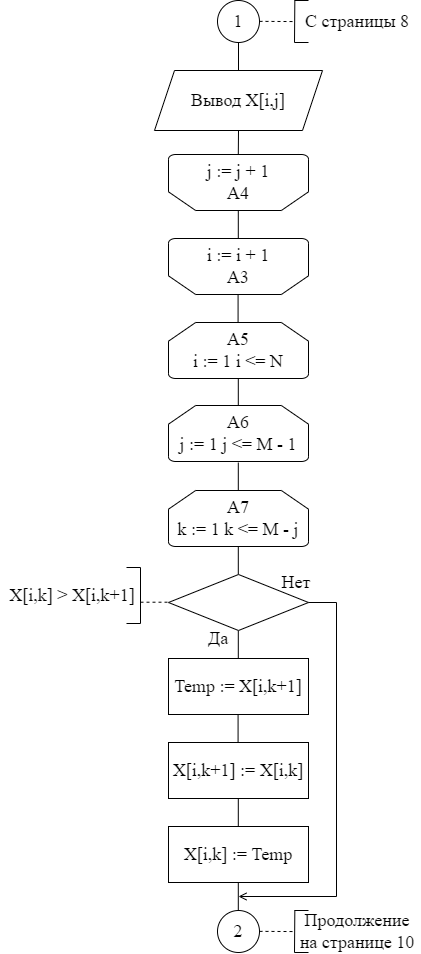

The diagram above was exported from draw.io. Its source (the exported page's mxGraphModel, read from the mxfile embedded in the PNG):
<mxGraphModel dx="1422" dy="762" grid="1" gridSize="14" guides="1" tooltips="1" connect="1" arrows="1" fold="1" page="1" pageScale="1" pageWidth="827" pageHeight="1169" math="0" shadow="0">
  <root>
    <mxCell id="0" />
    <mxCell id="1" parent="0" />
    <mxCell id="rnhRpeJXhlQQacCMqh-E-7" value="" style="endArrow=none;dashed=1;html=1;rounded=0;fontFamily=Times New Roman;fontSize=18;" parent="1" edge="1">
      <mxGeometry width="50" height="50" relative="1" as="geometry">
        <mxPoint x="336" y="755.71" as="sourcePoint" />
        <mxPoint x="364" y="755.71" as="targetPoint" />
      </mxGeometry>
    </mxCell>
    <mxCell id="rnhRpeJXhlQQacCMqh-E-8" value="" style="endArrow=none;html=1;rounded=0;fontFamily=Times New Roman;fontSize=18;" parent="1" edge="1">
      <mxGeometry width="50" height="50" relative="1" as="geometry">
        <mxPoint x="336" y="777" as="sourcePoint" />
        <mxPoint x="336" y="721" as="targetPoint" />
      </mxGeometry>
    </mxCell>
    <mxCell id="rnhRpeJXhlQQacCMqh-E-9" value="" style="endArrow=none;html=1;rounded=0;fontFamily=Times New Roman;fontSize=18;" parent="1" edge="1">
      <mxGeometry width="50" height="50" relative="1" as="geometry">
        <mxPoint x="322" y="777" as="sourcePoint" />
        <mxPoint x="336" y="777" as="targetPoint" />
      </mxGeometry>
    </mxCell>
    <mxCell id="rnhRpeJXhlQQacCMqh-E-10" value="" style="endArrow=none;html=1;rounded=0;fontFamily=Times New Roman;fontSize=18;" parent="1" edge="1">
      <mxGeometry width="50" height="50" relative="1" as="geometry">
        <mxPoint x="322" y="721" as="sourcePoint" />
        <mxPoint x="336" y="721" as="targetPoint" />
      </mxGeometry>
    </mxCell>
    <mxCell id="rnhRpeJXhlQQacCMqh-E-11" value="X[i,k] &amp;gt; X[i,k+1]" style="text;html=1;strokeColor=none;fillColor=none;align=center;verticalAlign=middle;whiteSpace=wrap;rounded=0;fontFamily=Times New Roman;fontSize=18;" parent="1" vertex="1">
      <mxGeometry x="196" y="721" width="144" height="56" as="geometry" />
    </mxCell>
    <mxCell id="rnhRpeJXhlQQacCMqh-E-16" value="&lt;font face=&quot;times new roman, serif&quot;&gt;Temp := X[i,k+1]&lt;/font&gt;" style="rounded=0;whiteSpace=wrap;html=1;fontFamily=Times New Roman;fontSize=18;" parent="1" vertex="1">
      <mxGeometry x="364" y="812" width="140" height="56" as="geometry" />
    </mxCell>
    <mxCell id="rnhRpeJXhlQQacCMqh-E-20" value="2" style="ellipse;whiteSpace=wrap;html=1;aspect=fixed;fontFamily=Times New Roman;fontSize=18;strokeColor=default;strokeWidth=1;" parent="1" vertex="1">
      <mxGeometry x="413" y="1064" width="42" height="42" as="geometry" />
    </mxCell>
    <mxCell id="rnhRpeJXhlQQacCMqh-E-21" value="" style="endArrow=none;html=1;rounded=0;fontFamily=Times New Roman;fontSize=18;entryX=0.5;entryY=1;entryDx=0;entryDy=0;" parent="1" target="oMZem23N9KxPs4hryC8c-1" edge="1">
      <mxGeometry width="50" height="50" relative="1" as="geometry">
        <mxPoint x="434" y="224" as="sourcePoint" />
        <mxPoint x="433.76" y="200" as="targetPoint" />
      </mxGeometry>
    </mxCell>
    <mxCell id="rnhRpeJXhlQQacCMqh-E-22" value="" style="endArrow=none;html=1;rounded=0;fontFamily=Times New Roman;fontSize=18;" parent="1" edge="1">
      <mxGeometry width="50" height="50" relative="1" as="geometry">
        <mxPoint x="433.8" y="308" as="sourcePoint" />
        <mxPoint x="434.04" y="280" as="targetPoint" />
      </mxGeometry>
    </mxCell>
    <mxCell id="rnhRpeJXhlQQacCMqh-E-23" value="" style="endArrow=none;html=1;rounded=0;fontFamily=Times New Roman;fontSize=18;" parent="1" edge="1">
      <mxGeometry width="50" height="50" relative="1" as="geometry">
        <mxPoint x="433.79999999999995" y="392" as="sourcePoint" />
        <mxPoint x="433.79999999999995" y="364" as="targetPoint" />
      </mxGeometry>
    </mxCell>
    <mxCell id="rnhRpeJXhlQQacCMqh-E-26" value="" style="endArrow=none;html=1;rounded=0;fontFamily=Times New Roman;fontSize=18;" parent="1" edge="1">
      <mxGeometry width="50" height="50" relative="1" as="geometry">
        <mxPoint x="433.7999999999999" y="560" as="sourcePoint" />
        <mxPoint x="433.7999999999999" y="532" as="targetPoint" />
      </mxGeometry>
    </mxCell>
    <mxCell id="rnhRpeJXhlQQacCMqh-E-27" value="" style="endArrow=none;html=1;rounded=0;fontFamily=Times New Roman;fontSize=18;" parent="1" edge="1">
      <mxGeometry width="50" height="50" relative="1" as="geometry">
        <mxPoint x="433.7999999999999" y="644.0000000000001" as="sourcePoint" />
        <mxPoint x="433.7999999999999" y="616" as="targetPoint" />
      </mxGeometry>
    </mxCell>
    <mxCell id="rnhRpeJXhlQQacCMqh-E-28" value="" style="endArrow=none;html=1;rounded=0;fontFamily=Times New Roman;fontSize=18;" parent="1" edge="1">
      <mxGeometry width="50" height="50" relative="1" as="geometry">
        <mxPoint x="433.7999999999999" y="728.0000000000001" as="sourcePoint" />
        <mxPoint x="433.7999999999999" y="700" as="targetPoint" />
      </mxGeometry>
    </mxCell>
    <mxCell id="rnhRpeJXhlQQacCMqh-E-30" value="" style="endArrow=none;html=1;rounded=0;fontFamily=Times New Roman;fontSize=18;" parent="1" edge="1">
      <mxGeometry width="50" height="50" relative="1" as="geometry">
        <mxPoint x="433.7999999999999" y="812" as="sourcePoint" />
        <mxPoint x="433.7999999999999" y="784" as="targetPoint" />
      </mxGeometry>
    </mxCell>
    <mxCell id="rnhRpeJXhlQQacCMqh-E-31" value="" style="endArrow=none;html=1;rounded=0;fontFamily=Times New Roman;fontSize=18;" parent="1" edge="1">
      <mxGeometry width="50" height="50" relative="1" as="geometry">
        <mxPoint x="433.7999999999999" y="1064" as="sourcePoint" />
        <mxPoint x="433.7999999999999" y="1036" as="targetPoint" />
      </mxGeometry>
    </mxCell>
    <mxCell id="oMZem23N9KxPs4hryC8c-1" value="1" style="ellipse;whiteSpace=wrap;html=1;aspect=fixed;fontFamily=Times New Roman;fontSize=18;strokeColor=default;strokeWidth=1;" parent="1" vertex="1">
      <mxGeometry x="413" y="154" width="42" height="42" as="geometry" />
    </mxCell>
    <mxCell id="oMZem23N9KxPs4hryC8c-4" value="" style="endArrow=none;dashed=1;html=1;rounded=0;fontFamily=Times New Roman;fontSize=18;" parent="1" edge="1">
      <mxGeometry width="50" height="50" relative="1" as="geometry">
        <mxPoint x="455" y="174.86000000000007" as="sourcePoint" />
        <mxPoint x="490" y="175.06" as="targetPoint" />
      </mxGeometry>
    </mxCell>
    <mxCell id="oMZem23N9KxPs4hryC8c-5" value="" style="endArrow=none;html=1;rounded=0;fontFamily=Times New Roman;fontSize=18;" parent="1" edge="1">
      <mxGeometry width="50" height="50" relative="1" as="geometry">
        <mxPoint x="490" y="196" as="sourcePoint" />
        <mxPoint x="490.3299999999999" y="154" as="targetPoint" />
      </mxGeometry>
    </mxCell>
    <mxCell id="oMZem23N9KxPs4hryC8c-6" value="" style="endArrow=none;html=1;rounded=0;fontFamily=Times New Roman;fontSize=18;" parent="1" edge="1">
      <mxGeometry width="50" height="50" relative="1" as="geometry">
        <mxPoint x="490" y="196" as="sourcePoint" />
        <mxPoint x="504" y="196" as="targetPoint" />
      </mxGeometry>
    </mxCell>
    <mxCell id="oMZem23N9KxPs4hryC8c-7" value="" style="endArrow=none;html=1;rounded=0;fontFamily=Times New Roman;fontSize=18;" parent="1" edge="1">
      <mxGeometry width="50" height="50" relative="1" as="geometry">
        <mxPoint x="490" y="154" as="sourcePoint" />
        <mxPoint x="504" y="154" as="targetPoint" />
      </mxGeometry>
    </mxCell>
    <mxCell id="oMZem23N9KxPs4hryC8c-8" value="С страницы 8" style="text;html=1;strokeColor=none;fillColor=none;align=center;verticalAlign=middle;whiteSpace=wrap;rounded=0;fontFamily=Times New Roman;fontSize=18;" parent="1" vertex="1">
      <mxGeometry x="490" y="154" width="126" height="42" as="geometry" />
    </mxCell>
    <mxCell id="oMZem23N9KxPs4hryC8c-9" value="" style="endArrow=none;dashed=1;html=1;rounded=0;fontFamily=Times New Roman;fontSize=18;" parent="1" edge="1">
      <mxGeometry width="50" height="50" relative="1" as="geometry">
        <mxPoint x="455" y="1084.8600000000001" as="sourcePoint" />
        <mxPoint x="490" y="1085.06" as="targetPoint" />
      </mxGeometry>
    </mxCell>
    <mxCell id="oMZem23N9KxPs4hryC8c-10" value="" style="endArrow=none;html=1;rounded=0;fontFamily=Times New Roman;fontSize=18;" parent="1" edge="1">
      <mxGeometry width="50" height="50" relative="1" as="geometry">
        <mxPoint x="490" y="1106" as="sourcePoint" />
        <mxPoint x="490.3299999999999" y="1064" as="targetPoint" />
      </mxGeometry>
    </mxCell>
    <mxCell id="oMZem23N9KxPs4hryC8c-11" value="" style="endArrow=none;html=1;rounded=0;fontFamily=Times New Roman;fontSize=18;" parent="1" edge="1">
      <mxGeometry width="50" height="50" relative="1" as="geometry">
        <mxPoint x="490" y="1106" as="sourcePoint" />
        <mxPoint x="504" y="1106" as="targetPoint" />
      </mxGeometry>
    </mxCell>
    <mxCell id="oMZem23N9KxPs4hryC8c-12" value="" style="endArrow=none;html=1;rounded=0;fontFamily=Times New Roman;fontSize=18;" parent="1" edge="1">
      <mxGeometry width="50" height="50" relative="1" as="geometry">
        <mxPoint x="490" y="1064" as="sourcePoint" />
        <mxPoint x="504" y="1064" as="targetPoint" />
      </mxGeometry>
    </mxCell>
    <mxCell id="oMZem23N9KxPs4hryC8c-13" value="Продолжение на странице 10" style="text;html=1;strokeColor=none;fillColor=none;align=center;verticalAlign=middle;whiteSpace=wrap;rounded=0;fontFamily=Times New Roman;fontSize=18;" parent="1" vertex="1">
      <mxGeometry x="490" y="1064" width="126" height="42" as="geometry" />
    </mxCell>
    <mxCell id="oMZem23N9KxPs4hryC8c-14" value="i := i + 1&lt;br&gt;А3" style="strokeWidth=1;html=1;shape=mxgraph.flowchart.loop_limit;whiteSpace=wrap;fontFamily=Times New Roman;fontSize=18;strokeColor=default;flipV=1;" parent="1" vertex="1">
      <mxGeometry x="364" y="392" width="140" height="56" as="geometry" />
    </mxCell>
    <mxCell id="oMZem23N9KxPs4hryC8c-17" value="" style="endArrow=none;html=1;rounded=0;fontFamily=Times New Roman;fontSize=18;" parent="1" edge="1">
      <mxGeometry width="50" height="50" relative="1" as="geometry">
        <mxPoint x="433.5799999999999" y="476" as="sourcePoint" />
        <mxPoint x="433.5799999999999" y="448" as="targetPoint" />
      </mxGeometry>
    </mxCell>
    <mxCell id="oMZem23N9KxPs4hryC8c-19" value="" style="rhombus;whiteSpace=wrap;html=1;fontFamily=Times New Roman;fontSize=18;strokeColor=default;strokeWidth=1;" parent="1" vertex="1">
      <mxGeometry x="364" y="728" width="140" height="56" as="geometry" />
    </mxCell>
    <mxCell id="oMZem23N9KxPs4hryC8c-20" value="Да" style="text;html=1;strokeColor=none;fillColor=none;align=center;verticalAlign=middle;whiteSpace=wrap;rounded=0;fontFamily=Times New Roman;fontSize=18;" parent="1" vertex="1">
      <mxGeometry x="384" y="777" width="60" height="30" as="geometry" />
    </mxCell>
    <mxCell id="oMZem23N9KxPs4hryC8c-21" value="Нет" style="text;html=1;strokeColor=none;fillColor=none;align=center;verticalAlign=middle;whiteSpace=wrap;rounded=0;fontFamily=Times New Roman;fontSize=18;" parent="1" vertex="1">
      <mxGeometry x="462" y="721" width="60" height="30" as="geometry" />
    </mxCell>
    <mxCell id="oMZem23N9KxPs4hryC8c-22" value="" style="endArrow=none;html=1;rounded=0;fontFamily=Times New Roman;fontSize=18;" parent="1" edge="1">
      <mxGeometry width="50" height="50" relative="1" as="geometry">
        <mxPoint x="532" y="756" as="sourcePoint" />
        <mxPoint x="503.99999999999994" y="756" as="targetPoint" />
      </mxGeometry>
    </mxCell>
    <mxCell id="oMZem23N9KxPs4hryC8c-26" value="&lt;font face=&quot;times new roman, serif&quot;&gt;X[i,k] := Temp&lt;/font&gt;" style="rounded=0;whiteSpace=wrap;html=1;fontFamily=Times New Roman;fontSize=18;" parent="1" vertex="1">
      <mxGeometry x="364" y="980" width="140" height="56" as="geometry" />
    </mxCell>
    <mxCell id="oMZem23N9KxPs4hryC8c-27" value="" style="endArrow=none;html=1;rounded=0;fontFamily=Times New Roman;fontSize=18;" parent="1" edge="1">
      <mxGeometry width="50" height="50" relative="1" as="geometry">
        <mxPoint x="433.79999999999995" y="980" as="sourcePoint" />
        <mxPoint x="433.79999999999995" y="952" as="targetPoint" />
      </mxGeometry>
    </mxCell>
    <mxCell id="PasDNsvbxR4LHFuspCPw-2" value="Вывод X[i,j]" style="shape=parallelogram;perimeter=parallelogramPerimeter;whiteSpace=wrap;html=1;fixedSize=1;fontFamily=Times New Roman;fontSize=18;strokeColor=default;strokeWidth=1;" parent="1" vertex="1">
      <mxGeometry x="350" y="224" width="168" height="60" as="geometry" />
    </mxCell>
    <mxCell id="PasDNsvbxR4LHFuspCPw-3" value="j := j + 1&lt;br&gt;А4" style="strokeWidth=1;html=1;shape=mxgraph.flowchart.loop_limit;whiteSpace=wrap;fontFamily=Times New Roman;fontSize=18;strokeColor=default;flipV=1;" parent="1" vertex="1">
      <mxGeometry x="364" y="308" width="140" height="56" as="geometry" />
    </mxCell>
    <mxCell id="PasDNsvbxR4LHFuspCPw-4" value="А5&lt;br&gt;i := 1 i &amp;lt;= N" style="strokeWidth=1;html=1;shape=mxgraph.flowchart.loop_limit;whiteSpace=wrap;fontFamily=Times New Roman;fontSize=18;strokeColor=default;" parent="1" vertex="1">
      <mxGeometry x="364" y="476" width="140" height="56" as="geometry" />
    </mxCell>
    <mxCell id="PasDNsvbxR4LHFuspCPw-5" value="А6&lt;br&gt;j := 1 j &amp;lt;= M - 1" style="strokeWidth=1;html=1;shape=mxgraph.flowchart.loop_limit;whiteSpace=wrap;fontFamily=Times New Roman;fontSize=18;strokeColor=default;" parent="1" vertex="1">
      <mxGeometry x="364" y="559" width="140" height="56" as="geometry" />
    </mxCell>
    <mxCell id="PasDNsvbxR4LHFuspCPw-6" value="А7&lt;br&gt;k := 1 k &amp;lt;= M - j" style="strokeWidth=1;html=1;shape=mxgraph.flowchart.loop_limit;whiteSpace=wrap;fontFamily=Times New Roman;fontSize=18;strokeColor=default;" parent="1" vertex="1">
      <mxGeometry x="364" y="644" width="140" height="56" as="geometry" />
    </mxCell>
    <mxCell id="PasDNsvbxR4LHFuspCPw-7" value="&lt;font face=&quot;times new roman, serif&quot;&gt;X[i,k+1] := X[i,k]&lt;/font&gt;" style="rounded=0;whiteSpace=wrap;html=1;fontFamily=Times New Roman;fontSize=18;" parent="1" vertex="1">
      <mxGeometry x="364" y="896" width="140" height="56" as="geometry" />
    </mxCell>
    <mxCell id="PasDNsvbxR4LHFuspCPw-8" value="" style="endArrow=none;html=1;rounded=0;fontFamily=Times New Roman;fontSize=18;" parent="1" edge="1">
      <mxGeometry width="50" height="50" relative="1" as="geometry">
        <mxPoint x="433.5799999999999" y="896" as="sourcePoint" />
        <mxPoint x="433.5799999999999" y="868" as="targetPoint" />
      </mxGeometry>
    </mxCell>
    <mxCell id="PasDNsvbxR4LHFuspCPw-9" value="" style="endArrow=none;html=1;rounded=0;" parent="1" edge="1">
      <mxGeometry width="50" height="50" relative="1" as="geometry">
        <mxPoint x="532" y="1050" as="sourcePoint" />
        <mxPoint x="532" y="756" as="targetPoint" />
      </mxGeometry>
    </mxCell>
    <mxCell id="psz6vdYK8QAPMzMAuxAc-2" value="" style="endArrow=open;html=1;rounded=0;endFill=0;" parent="1" edge="1">
      <mxGeometry width="50" height="50" relative="1" as="geometry">
        <mxPoint x="532" y="1050" as="sourcePoint" />
        <mxPoint x="434" y="1050" as="targetPoint" />
      </mxGeometry>
    </mxCell>
  </root>
</mxGraphModel>